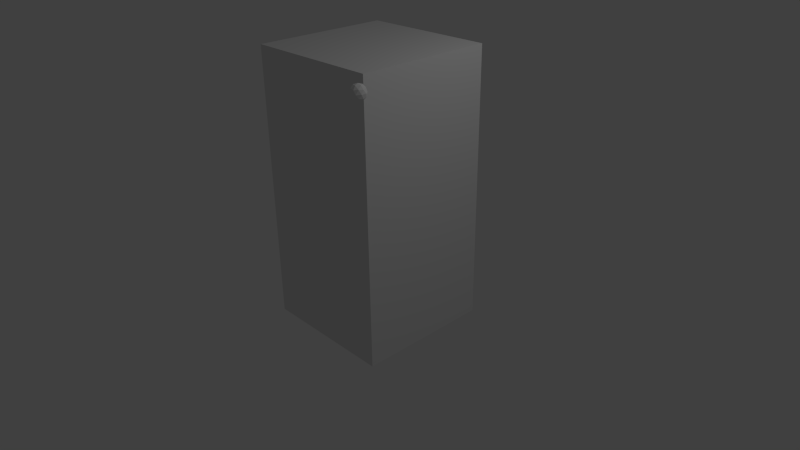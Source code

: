 # Source: flexiquad.blend  (saved by Blender 2.60.0; exported with 4.5.12 LTS)
import bpy
from mathutils import Matrix  # noqa: F401  (used for matrix-valued properties, if any)

bpy.ops.wm.read_factory_settings(use_empty=True)
scene = bpy.context.scene
scene.name = 'Scene'

# ---- collections
col_collection_1 = bpy.data.collections.new('Collection 1'); scene.collection.children.link(col_collection_1)

# ---- world
world_world = bpy.data.worlds.new('World'); scene.world = world_world
world_world.color = (0.05088, 0.05088, 0.05088)
world_world.use_sun_shadow = False
world_world.sun_shadow_jitter_overblur = 0.0
world_world.cycles.sampling_method = 'MANUAL'
world_world.cycles.sample_map_resolution = 256

# ---- cameras
cam_camera = bpy.data.cameras.new('Camera')
cam_camera.clip_end = 100.0
cam_camera.lens = 35.0
cam_camera.ortho_scale = 7.314
cam_camera.dof.focus_distance = 0.0
cam_camera.dof.aperture_fstop = 128.0

# ---- lights
light_lamp = bpy.data.lights.new('Lamp', 'POINT')
light_lamp.transmission_factor = 0.0
light_lamp.cutoff_distance = 30.0
light_lamp.energy = 100.0
light_lamp.shadow_buffer_clip_start = 1.001
light_lamp.shadow_soft_size = 1.0
light_lamp.shadow_maximum_resolution = 0.006
light_lamp.use_absolute_resolution = True
light_lamp.cycles.use_multiple_importance_sampling = False

# ---- meshes
me_icosphere = bpy.data.meshes.new('Icosphere')
me_icosphere.from_pydata([(0.0, 0.0, -0.1), (0.07236, -0.05257, -0.04472), (-0.02764, -0.08506, -0.04472), (-0.08944, 0.0, -0.04472), (-0.02764, 0.08506, -0.04472), (0.07236, 0.05257, -0.04472), (0.02764, -0.08506, 0.04472), (-0.07236, -0.05257, 0.04472), (-0.07236, 0.05257, 0.04472), (0.02764, 0.08506, 0.04472), (0.08944, 0.0, 0.04472), (0.0, 0.0, 0.1), (-0.01625, -0.05, -0.08507), (0.04253, -0.0309, -0.08507), (0.02629, -0.0809, -0.05257), (0.04253, 0.0309, -0.08507), (0.08506, 0.0, -0.05257), (-0.05257, 0.0, -0.08507), (-0.06882, -0.05, -0.05257), (-0.01625, 0.05, -0.08507), (-0.06882, 0.05, -0.05257), (0.02629, 0.0809, -0.05257), (0.09511, 0.0309, 0.0), (0.09511, -0.0309, 0.0), (0.05878, -0.0809, 0.0), (0.0, -0.1, 0.0), (-0.05878, -0.0809, 0.0), (-0.09511, -0.0309, 0.0), (-0.09511, 0.0309, 0.0), (-0.05878, 0.0809, 0.0), (0.0, 0.1, 0.0), (0.05878, 0.0809, 0.0), (0.06882, -0.05, 0.05257), (-0.02629, -0.0809, 0.05257), (-0.08506, 0.0, 0.05257), (-0.02629, 0.0809, 0.05257), (0.06882, 0.05, 0.05257), (0.05257, 0.0, 0.08507), (0.01625, -0.05, 0.08507), (-0.04253, -0.0309, 0.08507), (-0.04253, 0.0309, 0.08507), (0.01625, 0.05, 0.08507)], [], [(14, 2, 12), (12, 13, 14), (1, 14, 13), (12, 0, 13), (16, 1, 13), (13, 15, 16), (5, 16, 15), (13, 0, 15), (18, 3, 17), (17, 12, 18), (2, 18, 12), (17, 0, 12), (20, 4, 19), (19, 17, 20), (3, 20, 17), (19, 0, 17), (21, 5, 15), (15, 19, 21), (4, 21, 19), (15, 0, 19), (23, 1, 16), (16, 22, 23), (10, 23, 22), (22, 16, 5), (25, 2, 14), (14, 24, 25), (6, 25, 24), (24, 14, 1), (27, 3, 18), (18, 26, 27), (7, 27, 26), (26, 18, 2), (29, 4, 20), (20, 28, 29), (8, 29, 28), (28, 20, 3), (31, 5, 21), (21, 30, 31), (9, 31, 30), (30, 21, 4), (32, 6, 24), (24, 23, 32), (10, 32, 23), (23, 24, 1), (33, 7, 26), (26, 25, 33), (6, 33, 25), (25, 26, 2), (34, 8, 28), (28, 27, 34), (7, 34, 27), (27, 28, 3), (35, 9, 30), (30, 29, 35), (8, 35, 29), (29, 30, 4), (36, 10, 22), (22, 31, 36), (9, 36, 31), (31, 22, 5), (38, 6, 32), (32, 37, 38), (11, 38, 37), (37, 32, 10), (39, 7, 33), (33, 38, 39), (11, 39, 38), (38, 33, 6), (40, 8, 34), (34, 39, 40), (11, 40, 39), (39, 34, 7), (41, 9, 35), (35, 40, 41), (11, 41, 40), (40, 35, 8), (37, 10, 36), (36, 41, 37), (11, 37, 41), (41, 36, 9)])
me_icosphere.use_remesh_preserve_volume = False
me_icosphere.use_remesh_preserve_attributes = False
me_icosphere.use_mirror_vertex_groups = False
me_icosphere.update()
me_cube_001 = bpy.data.meshes.new('Cube.001')
me_cube_001.from_pydata([(1.0, 1.0, -1.0), (1.0, -1.0, -1.0), (-1.0, -1.0, -1.0), (-1.0, 1.0, -1.0), (1.0, 1.0, 3.0), (1.0, -1.0, 3.0), (-1.0, -1.0, 3.0), (-1.0, 1.0, 3.0), (-5.96e-08, -1.0, -1.0), (1.0, 0.0, -1.0), (1.788e-07, 1.0, -1.0), (-1.0, 2.98e-07, -1.0), (1.0, -5.364e-07, 3.0), (-5.364e-07, -1.0, 3.0), (-1.0, 1.788e-07, 3.0), (2.384e-07, 1.0, 3.0), (1.0, -1.0, 1.0), (1.0, 1.0, 1.0), (-1.0, -1.0, 1.0), (-1.0, 1.0, 1.0), (5.96e-08, 1.192e-07, -1.0), (-1.192e-07, -1.788e-07, 3.0), (1.0, -2.682e-07, 1.0), (-2.98e-07, -1.0, 1.0), (-1.0, 2.384e-07, 1.0), (2.086e-07, 1.0, 1.0), (0.5, -1.0, -1.0), (-0.5, -1.0, -1.0), (1.0, 0.5, -1.0), (1.0, -0.5, -1.0), (0.5, 1.0, -1.0), (-0.5, 1.0, -1.0), (-1.0, -0.5, -1.0), (-1.0, 0.5, -1.0), (1.0, 0.5, 3.0), (1.0, -0.5, 3.0), (0.5, -1.0, 3.0), (-0.5, -1.0, 3.0), (-1.0, -0.5, 3.0), (-1.0, 0.5, 3.0), (0.5, 1.0, 3.0), (-0.5, 1.0, 3.0), (1.0, -1.0, 0.0), (1.0, -1.0, 2.0), (1.0, 1.0, 0.0), (1.0, 1.0, 2.0), (-1.0, -1.0, 0.0), (-1.0, -1.0, 2.0), (-1.0, 1.0, 0.0), (-1.0, 1.0, 2.0), (0.0, -0.5, -1.0), (0.5, 5.96e-08, -1.0), (1.192e-07, 0.5, -1.0), (-0.5, 2.086e-07, -1.0), (-0.5, 0.0, 3.0), (5.96e-08, 0.5, 3.0), (0.5, -3.576e-07, 3.0), (-3.278e-07, -0.5, 3.0), (1.0, -4.023e-07, 2.0), (1.0, 0.5, 1.0), (1.0, -1.341e-07, 0.0), (1.0, -0.5, 1.0), (-4.172e-07, -1.0, 2.0), (0.5, -1.0, 1.0), (-1.788e-07, -1.0, 0.0), (-0.5, -1.0, 1.0), (-1.0, 2.086e-07, 2.0), (-1.0, -0.5, 1.0), (-1.0, 2.682e-07, 0.0), (-1.0, 0.5, 1.0), (1.937e-07, 1.0, 0.0), (0.5, 1.0, 1.0), (2.235e-07, 1.0, 2.0), (-0.5, 1.0, 1.0), (0.5, -0.5, -1.0), (0.5, 0.5, -1.0), (-0.5, -0.5, -1.0), (-0.5, 0.5, -1.0), (-0.5, 0.5, 3.0), (0.5, 0.5, 3.0), (-0.5, -0.5, 3.0), (0.5, -0.5, 3.0), (1.0, 0.5, 2.0), (1.0, 0.5, 0.0), (1.0, -0.5, 2.0), (1.0, -0.5, 0.0), (0.5, -1.0, 2.0), (0.5, -1.0, 0.0), (-0.5, -1.0, 2.0), (-0.5, -1.0, 0.0), (-1.0, -0.5, 2.0), (-1.0, -0.5, 0.0), (-1.0, 0.5, 2.0), (-1.0, 0.5, 0.0), (0.5, 1.0, 0.0), (0.5, 1.0, 2.0), (-0.5, 1.0, 0.0), (-0.5, 1.0, 2.0)], [], [(29, 1, 26, 74), (9, 29, 74, 51), (74, 26, 8, 50), (51, 74, 50, 20), (28, 9, 51, 75), (0, 28, 75, 30), (75, 51, 20, 52), (30, 75, 52, 10), (50, 8, 27, 76), (20, 50, 76, 53), (76, 27, 2, 32), (53, 76, 32, 11), (52, 20, 53, 77), (10, 52, 77, 31), (77, 53, 11, 33), (31, 77, 33, 3), (41, 7, 39, 78), (15, 41, 78, 55), (78, 39, 14, 54), (55, 78, 54, 21), (40, 15, 55, 79), (4, 40, 79, 34), (79, 55, 21, 56), (34, 79, 56, 12), (54, 14, 38, 80), (21, 54, 80, 57), (80, 38, 6, 37), (57, 80, 37, 13), (56, 21, 57, 81), (12, 56, 81, 35), (81, 57, 13, 36), (35, 81, 36, 5), (45, 4, 34, 82), (17, 45, 82, 59), (82, 34, 12, 58), (59, 82, 58, 22), (44, 17, 59, 83), (0, 44, 83, 28), (83, 59, 22, 60), (28, 83, 60, 9), (58, 12, 35, 84), (22, 58, 84, 61), (84, 35, 5, 43), (61, 84, 43, 16), (60, 22, 61, 85), (9, 60, 85, 29), (85, 61, 16, 42), (29, 85, 42, 1), (43, 5, 36, 86), (16, 43, 86, 63), (86, 36, 13, 62), (63, 86, 62, 23), (42, 16, 63, 87), (1, 42, 87, 26), (87, 63, 23, 64), (26, 87, 64, 8), (62, 13, 37, 88), (23, 62, 88, 65), (88, 37, 6, 47), (65, 88, 47, 18), (64, 23, 65, 89), (8, 64, 89, 27), (89, 65, 18, 46), (27, 89, 46, 2), (47, 6, 38, 90), (18, 47, 90, 67), (90, 38, 14, 66), (67, 90, 66, 24), (46, 18, 67, 91), (2, 46, 91, 32), (91, 67, 24, 68), (32, 91, 68, 11), (66, 14, 39, 92), (24, 66, 92, 69), (92, 39, 7, 49), (69, 92, 49, 19), (68, 24, 69, 93), (11, 68, 93, 33), (93, 69, 19, 48), (33, 93, 48, 3), (44, 0, 30, 94), (17, 44, 94, 71), (94, 30, 10, 70), (71, 94, 70, 25), (45, 17, 71, 95), (4, 45, 95, 40), (95, 71, 25, 72), (40, 95, 72, 15), (70, 10, 31, 96), (25, 70, 96, 73), (96, 31, 3, 48), (73, 96, 48, 19), (72, 25, 73, 97), (15, 72, 97, 41), (97, 73, 19, 49), (41, 97, 49, 7)])
me_cube_001.use_remesh_preserve_volume = False
me_cube_001.use_remesh_preserve_attributes = False
me_cube_001.use_mirror_vertex_groups = False
me_cube_001.update()
arm_armature_001 = bpy.data.armatures.new('Armature.001')  # bones are not reproduced
arm_armature = bpy.data.armatures.new('Armature')  # bones are not reproduced

# ---- objects
ob_armature_001 = bpy.data.objects.new('Armature.001', arm_armature_001)
ob_icosphere = bpy.data.objects.new('Icosphere', me_icosphere)
ob_armature = bpy.data.objects.new('Armature', arm_armature)
ob_cube = bpy.data.objects.new('Cube', me_cube_001)
ob_lamp = bpy.data.objects.new('Lamp', light_lamp)
ob_camera = bpy.data.objects.new('Camera', cam_camera)

# ---- transforms, parenting, visibility, modifiers, constraints
ob_armature_001.location = (1.5, -1.5, 3.0)
ob_armature_001.lineart.crease_threshold = 0.0
ob_icosphere.parent = ob_armature_001
ob_icosphere.matrix_parent_inverse = Matrix(((1.0, 0.0, 0.0, -1.5), (0.0, 1.0, 0.0, 1.5), (0.0, 0.0, 1.0, -3.0), (0.0, 0.0, 0.0, 1.0)))
ob_icosphere.location = (1.5, -1.5, 3.0)
ob_icosphere.lineart.crease_threshold = 0.0
_vg = ob_icosphere.vertex_groups.new(name='Bone')
_m = ob_icosphere.modifiers.new('Armature', 'ARMATURE')
_m.object = ob_armature_001
_m.use_bone_envelopes = True
ob_armature.location = (0.0, 0.0, -0.5)
ob_armature.lineart.crease_threshold = 0.0
ob_cube.parent = ob_armature
ob_cube.matrix_parent_inverse = Matrix(((1.0, 0.0, 0.0, 0.0), (0.0, 1.0, 0.0, 0.0), (0.0, 0.0, 1.0, 0.5), (0.0, 0.0, 0.0, 1.0)))
ob_cube.location = (0.0, 0.0, 0.0)
ob_cube.lineart.crease_threshold = 0.0
_vg = ob_cube.vertex_groups.new(name='Bone')
for _i, _w in zip([0, 1, 2, 3, 8, 9, 10, 11, 20, 26, 27, 28, 29, 30, 31, 32, 33, 50, 51, 52, 53, 60, 64, 68, 70, 74, 75, 76, 77, 83, 85, 87, 89, 91, 93, 94, 96], [0.05103, 0.0544, 0.05103, 0.0544, 0.3879, 0.3879, 0.3879, 0.3879, 0.7805, 0.1128, 0.1121, 0.1121, 0.1128, 0.1121, 0.1128, 0.1121, 0.1128, 0.5608, 0.5608, 0.5608, 0.5608, 0.2984, 0.2984, 0.2984, 0.2984, 0.2172, 0.217, 0.217, 0.2172, 0.0307, 0.03076, 0.03076, 0.03069, 0.0307, 0.03076, 0.03069, 0.03076]): _vg.add([_i], _w, 'REPLACE')
_vg = ob_cube.vertex_groups.new(name='Bone.001')
for _i, _w in zip([0, 9, 10, 17, 20, 22, 25, 28, 29, 30, 31, 44, 51, 52, 59, 60, 70, 71, 74, 75, 77, 83, 85, 94, 96], [0.9071, 0.2924, 0.2924, 0.02898, 0.0544, 0.0293, 0.0293, 0.8014, 0.06686, 0.8014, 0.06686, 0.951, 0.1962, 0.1962, 0.03329, 0.3012, 0.3012, 0.03329, 0.04765, 0.6768, 0.04765, 0.8753, 0.03879, 0.8753, 0.03879]): _vg.add([_i], _w, 'REPLACE')
_vg = ob_cube.vertex_groups.new(name='Bone.002')
for _i, _w in zip([17, 22, 25, 44, 45, 58, 59, 60, 61, 70, 71, 72, 73, 82, 83, 94, 95], [0.9278, 0.4191, 0.4191, 0.02881, 0.02863, 0.03754, 0.8637, 0.04488, 0.05128, 0.04488, 0.8637, 0.03754, 0.05128, 0.03396, 0.03488, 0.03488, 0.03396]): _vg.add([_i], _w, 'REPLACE')
_vg = ob_cube.vertex_groups.new(name='Bone.009')
for _i, _w in zip([4, 5, 7, 12, 15, 17, 21, 22, 25, 34, 35, 40, 41, 45, 54, 55, 56, 57, 58, 59, 71, 72, 78, 79, 80, 81, 82, 84, 95, 97], [0.9307, 0.03258, 0.03258, 0.4775, 0.4775, 0.02948, 0.2495, 0.04049, 0.04049, 0.8532, 0.1123, 0.8532, 0.1123, 0.9555, 0.07403, 0.4245, 0.4245, 0.07403, 0.4576, 0.03532, 0.03532, 0.4576, 0.1021, 0.7671, 0.02624, 0.1021, 0.8962, 0.05926, 0.8962, 0.05926]): _vg.add([_i], _w, 'REPLACE')
_vg = ob_cube.vertex_groups.new(name='Bone.003')
for _i, _w in zip([3, 10, 11, 19, 20, 24, 25, 30, 31, 32, 33, 48, 52, 53, 68, 69, 70, 73, 75, 76, 77, 91, 93, 94, 96], [0.9009, 0.2919, 0.2919, 0.02898, 0.05434, 0.0293, 0.0293, 0.06652, 0.8, 0.06652, 0.8, 0.9508, 0.196, 0.196, 0.3011, 0.03329, 0.3011, 0.03329, 0.04752, 0.04752, 0.6763, 0.03877, 0.8753, 0.03877, 0.8753]): _vg.add([_i], _w, 'REPLACE')
_vg = ob_cube.vertex_groups.new(name='Bone.004')
for _i, _w in zip([19, 24, 25, 48, 49, 66, 67, 68, 69, 70, 71, 72, 73, 92, 93, 96, 97], [0.9278, 0.4191, 0.4191, 0.02882, 0.02864, 0.03754, 0.05128, 0.04488, 0.8637, 0.04488, 0.05128, 0.03754, 0.8637, 0.03396, 0.03488, 0.03488, 0.03396]): _vg.add([_i], _w, 'REPLACE')
_vg = ob_cube.vertex_groups.new(name='Bone.010')
for _i, _w in zip([4, 6, 7, 14, 15, 19, 21, 24, 25, 38, 39, 40, 41, 49, 54, 55, 56, 57, 66, 69, 72, 73, 78, 79, 80, 81, 90, 92, 95, 97], [0.03053, 0.03053, 0.9261, 0.4772, 0.4772, 0.02948, 0.2494, 0.04048, 0.04048, 0.1118, 0.8522, 0.1118, 0.8522, 0.9554, 0.4243, 0.4243, 0.07395, 0.07395, 0.4575, 0.03532, 0.4575, 0.03532, 0.7667, 0.1019, 0.1019, 0.02622, 0.05923, 0.8962, 0.05923, 0.8962]): _vg.add([_i], _w, 'REPLACE')
_vg = ob_cube.vertex_groups.new(name='Bone.005')
for _i, _w in zip([2, 8, 11, 18, 20, 23, 24, 26, 27, 32, 33, 46, 50, 53, 64, 65, 67, 68, 74, 76, 77, 87, 89, 91, 93], [0.9071, 0.2924, 0.2924, 0.02898, 0.0544, 0.0293, 0.0293, 0.06686, 0.8014, 0.8014, 0.06686, 0.951, 0.1962, 0.1962, 0.3012, 0.03329, 0.03329, 0.3012, 0.04765, 0.6768, 0.04765, 0.03879, 0.8753, 0.8753, 0.03879]): _vg.add([_i], _w, 'REPLACE')
_vg = ob_cube.vertex_groups.new(name='Bone.006')
for _i, _w in zip([18, 23, 24, 46, 47, 62, 63, 64, 65, 66, 67, 68, 69, 88, 89, 90, 91], [0.9278, 0.4191, 0.4191, 0.02881, 0.02863, 0.03754, 0.05128, 0.04488, 0.8637, 0.03754, 0.8637, 0.04488, 0.05128, 0.03396, 0.03488, 0.03396, 0.03488]): _vg.add([_i], _w, 'REPLACE')
_vg = ob_cube.vertex_groups.new(name='Bone.011')
for _i, _w in zip([5, 6, 7, 13, 14, 18, 21, 23, 24, 36, 37, 38, 39, 47, 54, 55, 56, 57, 62, 65, 66, 67, 78, 79, 80, 81, 86, 88, 90, 92], [0.03258, 0.9307, 0.03258, 0.4775, 0.4775, 0.02948, 0.2495, 0.04049, 0.04049, 0.1123, 0.8532, 0.8532, 0.1123, 0.9555, 0.4245, 0.07403, 0.07403, 0.4245, 0.4576, 0.03532, 0.4576, 0.03532, 0.1021, 0.02624, 0.7671, 0.1021, 0.05926, 0.8962, 0.8962, 0.05926]): _vg.add([_i], _w, 'REPLACE')
_vg = ob_cube.vertex_groups.new(name='Bone.007')
for _i, _w in zip([1, 8, 9, 16, 20, 22, 23, 26, 27, 28, 29, 42, 50, 51, 60, 61, 63, 64, 74, 75, 76, 83, 85, 87, 89], [0.9009, 0.2919, 0.2919, 0.02898, 0.05434, 0.0293, 0.0293, 0.8, 0.06652, 0.06652, 0.8, 0.9508, 0.196, 0.196, 0.3011, 0.03329, 0.03329, 0.3011, 0.6763, 0.04752, 0.04751, 0.03877, 0.8753, 0.8753, 0.03877]): _vg.add([_i], _w, 'REPLACE')
_vg = ob_cube.vertex_groups.new(name='Bone.008')
for _i, _w in zip([16, 22, 23, 42, 43, 58, 59, 60, 61, 62, 63, 64, 65, 84, 85, 86, 87], [0.9278, 0.4191, 0.4191, 0.02882, 0.02864, 0.03754, 0.05128, 0.04488, 0.8637, 0.03754, 0.8637, 0.04488, 0.05128, 0.03396, 0.03488, 0.03396, 0.03488]): _vg.add([_i], _w, 'REPLACE')
_vg = ob_cube.vertex_groups.new(name='Bone.012')
for _i, _w in zip([4, 5, 6, 12, 13, 16, 21, 22, 23, 34, 35, 36, 37, 43, 54, 55, 56, 57, 58, 61, 62, 63, 78, 79, 80, 81, 82, 84, 86, 88], [0.03053, 0.9261, 0.03053, 0.4772, 0.4772, 0.02948, 0.2494, 0.04048, 0.04048, 0.1118, 0.8522, 0.8522, 0.1118, 0.9554, 0.07395, 0.07395, 0.4243, 0.4243, 0.4575, 0.03532, 0.4575, 0.03532, 0.02622, 0.1019, 0.1019, 0.7667, 0.05923, 0.8962, 0.8962, 0.05923]): _vg.add([_i], _w, 'REPLACE')
_m = ob_cube.modifiers.new('Armature', 'ARMATURE')
_m.object = ob_armature
_m.use_bone_envelopes = True
ob_lamp.location = (4.076, 1.005, 5.904)
ob_lamp.rotation_euler = (0.6503, 0.05522, 1.866)
ob_lamp.lock_rotations_4d = False
ob_lamp.empty_display_type = 'ARROWS'
ob_lamp.color = (0.0, 0.0, 0.0, 0.0)
ob_lamp.lineart.crease_threshold = 0.0
ob_camera.location = (7.481, -6.508, 5.344)
ob_camera.rotation_euler = (1.109, 0.01082, 0.8149)
ob_camera.lock_rotations_4d = False
ob_camera.empty_display_type = 'ARROWS'
ob_camera.color = (0.0, 0.0, 0.0, 0.0)
ob_camera.display_type = 'WIRE'
ob_camera.lineart.crease_threshold = 0.0

# ---- collection membership
col_collection_1.objects.link(ob_armature_001)
col_collection_1.objects.link(ob_icosphere)
col_collection_1.objects.link(ob_armature)
col_collection_1.objects.link(ob_cube)
col_collection_1.objects.link(ob_lamp)
col_collection_1.objects.link(ob_camera)

# ---- scene / render settings (as saved in the file)
scene.camera = ob_camera
scene.frame_start = 1; scene.frame_end = 80; scene.frame_set(40)
scene.render.engine = 'BLENDER_EEVEE_NEXT'
scene.render.image_settings.color_mode = 'RGB'
scene.render.image_settings.compression = 90
scene.render.resolution_percentage = 50
scene.render.dither_intensity = 0.0
scene.render.bake_margin = 2
scene.render.bake_bias = 0.0
scene.cycles.use_denoising = False
scene.cycles.samples = 10
scene.cycles.sampling_pattern = 'TABULATED_SOBOL'
scene.cycles.light_sampling_threshold = 0.0
scene.cycles.use_adaptive_sampling = False
scene.cycles.use_light_tree = False
scene.cycles.blur_glossy = 0.0
scene.cycles.volume_bounces = 1
scene.cycles.pixel_filter_type = 'GAUSSIAN'
scene.cycles.sample_clamp_indirect = 0.0
scene.view_settings.view_transform = 'Standard'
bpy.context.view_layer.update()
